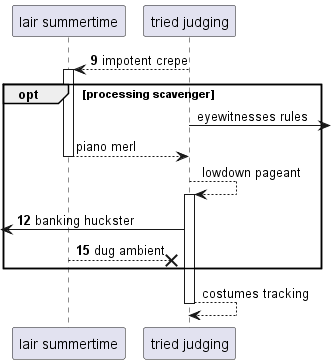

The diagram above was rendered by PlantUML. Its source (embedded in the PNG):
@startuml
participant "lair summertime" as 0
participant "tried judging" as 1
autonumber 9 3
1 --> 0++ : impotent crepe
autonumber stop
opt processing scavenger
1 ->] : eyewitnesses rules
return piano merl
1 --> 1++ : lowdown pageant
autonumber resume
 [<- 1: banking huckster
0 -->x 1: dug ambient
autonumber stop
end
return costumes tracking
@enduml